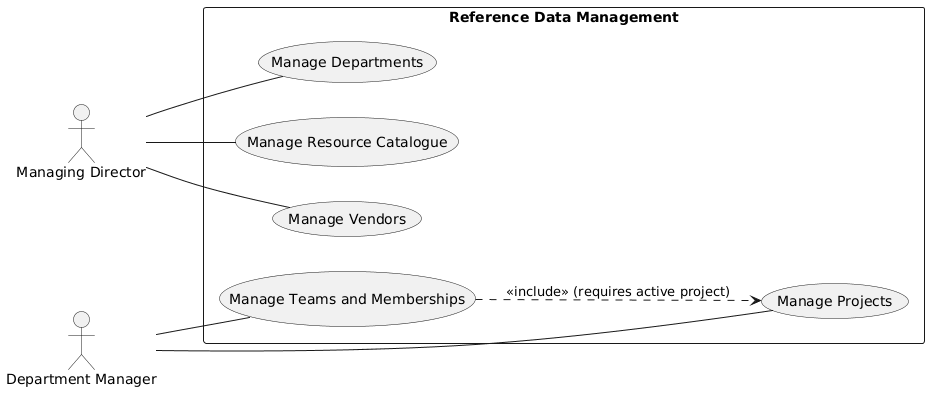

The diagram above was rendered by PlantUML. Its source (embedded in the PNG):
@startuml
left to right direction
skinparam packageStyle rectangle

actor "Managing Director" as MD
actor "Department Manager" as DM

rectangle "Reference Data Management" {
  usecase "Manage Departments" as ManageDept
  usecase "Manage Resource Catalogue" as ManageResource
  usecase "Manage Vendors" as ManageVendor
  usecase "Manage Projects" as ManageProject
  usecase "Manage Teams and Memberships" as ManageTeam
}

MD -- ManageDept
MD -- ManageResource
MD -- ManageVendor

DM -- ManageProject
DM -- ManageTeam

' to manage team  u require project
ManageTeam ..> ManageProject : <<include>> (requires active project)
@enduml